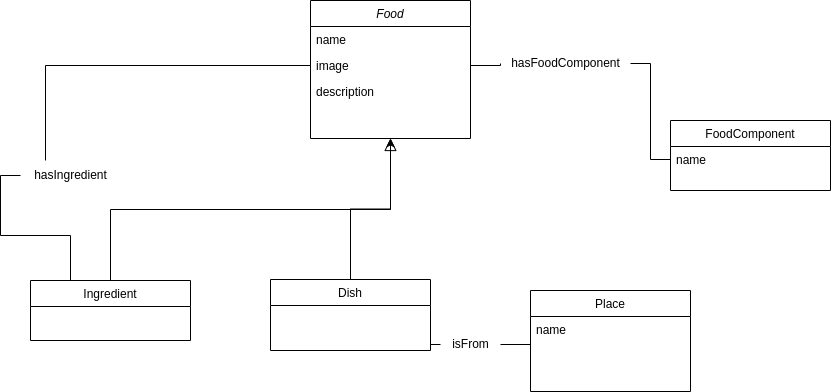

The diagram above was exported from draw.io. Its source (the exported page's mxGraphModel, read from the mxfile embedded in the PNG):
<mxGraphModel dx="1434" dy="793" grid="1" gridSize="10" guides="1" tooltips="1" connect="1" arrows="1" fold="1" page="1" pageScale="1" pageWidth="827" pageHeight="1169" math="0" shadow="0">
  <root>
    <mxCell id="WIyWlLk6GJQsqaUBKTNV-0" />
    <mxCell id="WIyWlLk6GJQsqaUBKTNV-1" parent="WIyWlLk6GJQsqaUBKTNV-0" />
    <mxCell id="zkfFHV4jXpPFQw0GAbJ--0" value="Food" style="swimlane;fontStyle=2;align=center;verticalAlign=top;childLayout=stackLayout;horizontal=1;startSize=26;horizontalStack=0;resizeParent=1;resizeLast=0;collapsible=1;marginBottom=0;rounded=0;shadow=0;strokeWidth=1;" parent="WIyWlLk6GJQsqaUBKTNV-1" vertex="1">
      <mxGeometry x="400" y="80" width="160" height="138" as="geometry">
        <mxRectangle x="230" y="140" width="160" height="26" as="alternateBounds" />
      </mxGeometry>
    </mxCell>
    <mxCell id="zkfFHV4jXpPFQw0GAbJ--1" value="name" style="text;align=left;verticalAlign=top;spacingLeft=4;spacingRight=4;overflow=hidden;rotatable=0;points=[[0,0.5],[1,0.5]];portConstraint=eastwest;" parent="zkfFHV4jXpPFQw0GAbJ--0" vertex="1">
      <mxGeometry y="26" width="160" height="26" as="geometry" />
    </mxCell>
    <mxCell id="zkfFHV4jXpPFQw0GAbJ--2" value="image" style="text;align=left;verticalAlign=top;spacingLeft=4;spacingRight=4;overflow=hidden;rotatable=0;points=[[0,0.5],[1,0.5]];portConstraint=eastwest;rounded=0;shadow=0;html=0;" parent="zkfFHV4jXpPFQw0GAbJ--0" vertex="1">
      <mxGeometry y="52" width="160" height="26" as="geometry" />
    </mxCell>
    <mxCell id="6ncm2-6PJLIe14_bJt75-17" value="description" style="text;align=left;verticalAlign=top;spacingLeft=4;spacingRight=4;overflow=hidden;rotatable=0;points=[[0,0.5],[1,0.5]];portConstraint=eastwest;rounded=0;shadow=0;html=0;" parent="zkfFHV4jXpPFQw0GAbJ--0" vertex="1">
      <mxGeometry y="78" width="160" height="26" as="geometry" />
    </mxCell>
    <mxCell id="zkfFHV4jXpPFQw0GAbJ--6" value="Ingredient" style="swimlane;fontStyle=0;align=center;verticalAlign=top;childLayout=stackLayout;horizontal=1;startSize=26;horizontalStack=0;resizeParent=1;resizeLast=0;collapsible=1;marginBottom=0;rounded=0;shadow=0;strokeWidth=1;" parent="WIyWlLk6GJQsqaUBKTNV-1" vertex="1">
      <mxGeometry x="120" y="360" width="160" height="60" as="geometry">
        <mxRectangle x="130" y="380" width="160" height="26" as="alternateBounds" />
      </mxGeometry>
    </mxCell>
    <mxCell id="zkfFHV4jXpPFQw0GAbJ--12" value="" style="endArrow=block;endSize=10;endFill=0;shadow=0;strokeWidth=1;rounded=0;curved=0;edgeStyle=elbowEdgeStyle;elbow=vertical;" parent="WIyWlLk6GJQsqaUBKTNV-1" source="zkfFHV4jXpPFQw0GAbJ--6" target="zkfFHV4jXpPFQw0GAbJ--0" edge="1">
      <mxGeometry width="160" relative="1" as="geometry">
        <mxPoint x="200" y="203" as="sourcePoint" />
        <mxPoint x="200" y="203" as="targetPoint" />
      </mxGeometry>
    </mxCell>
    <mxCell id="zkfFHV4jXpPFQw0GAbJ--13" value="FoodComponent" style="swimlane;fontStyle=0;align=center;verticalAlign=top;childLayout=stackLayout;horizontal=1;startSize=26;horizontalStack=0;resizeParent=1;resizeLast=0;collapsible=1;marginBottom=0;rounded=0;shadow=0;strokeWidth=1;" parent="WIyWlLk6GJQsqaUBKTNV-1" vertex="1">
      <mxGeometry x="760" y="200" width="160" height="70" as="geometry">
        <mxRectangle x="340" y="380" width="170" height="26" as="alternateBounds" />
      </mxGeometry>
    </mxCell>
    <mxCell id="zkfFHV4jXpPFQw0GAbJ--14" value="name" style="text;align=left;verticalAlign=top;spacingLeft=4;spacingRight=4;overflow=hidden;rotatable=0;points=[[0,0.5],[1,0.5]];portConstraint=eastwest;" parent="zkfFHV4jXpPFQw0GAbJ--13" vertex="1">
      <mxGeometry y="26" width="160" height="26" as="geometry" />
    </mxCell>
    <mxCell id="6ncm2-6PJLIe14_bJt75-3" style="edgeStyle=orthogonalEdgeStyle;rounded=0;orthogonalLoop=1;jettySize=auto;html=1;exitX=0.5;exitY=0;exitDx=0;exitDy=0;entryX=0.5;entryY=1;entryDx=0;entryDy=0;" parent="WIyWlLk6GJQsqaUBKTNV-1" source="zkfFHV4jXpPFQw0GAbJ--17" target="zkfFHV4jXpPFQw0GAbJ--0" edge="1">
      <mxGeometry relative="1" as="geometry" />
    </mxCell>
    <mxCell id="zkfFHV4jXpPFQw0GAbJ--17" value="Dish" style="swimlane;fontStyle=0;align=center;verticalAlign=top;childLayout=stackLayout;horizontal=1;startSize=26;horizontalStack=0;resizeParent=1;resizeLast=0;collapsible=1;marginBottom=0;rounded=0;shadow=0;strokeWidth=1;" parent="WIyWlLk6GJQsqaUBKTNV-1" vertex="1">
      <mxGeometry x="360" y="359" width="160" height="71" as="geometry">
        <mxRectangle x="550" y="140" width="160" height="26" as="alternateBounds" />
      </mxGeometry>
    </mxCell>
    <mxCell id="6ncm2-6PJLIe14_bJt75-1" style="edgeStyle=orthogonalEdgeStyle;rounded=0;orthogonalLoop=1;jettySize=auto;html=1;exitX=0;exitY=0.5;exitDx=0;exitDy=0;entryX=0.25;entryY=0;entryDx=0;entryDy=0;endArrow=none;endFill=0;" parent="WIyWlLk6GJQsqaUBKTNV-1" source="6ncm2-6PJLIe14_bJt75-2" target="zkfFHV4jXpPFQw0GAbJ--6" edge="1">
      <mxGeometry relative="1" as="geometry" />
    </mxCell>
    <mxCell id="6ncm2-6PJLIe14_bJt75-4" value="Place" style="swimlane;fontStyle=0;align=center;verticalAlign=top;childLayout=stackLayout;horizontal=1;startSize=26;horizontalStack=0;resizeParent=1;resizeLast=0;collapsible=1;marginBottom=0;rounded=0;shadow=0;strokeWidth=1;" parent="WIyWlLk6GJQsqaUBKTNV-1" vertex="1">
      <mxGeometry x="620" y="370" width="160" height="101" as="geometry">
        <mxRectangle x="550" y="140" width="160" height="26" as="alternateBounds" />
      </mxGeometry>
    </mxCell>
    <mxCell id="6ncm2-6PJLIe14_bJt75-5" value="name" style="text;align=left;verticalAlign=top;spacingLeft=4;spacingRight=4;overflow=hidden;rotatable=0;points=[[0,0.5],[1,0.5]];portConstraint=eastwest;" parent="6ncm2-6PJLIe14_bJt75-4" vertex="1">
      <mxGeometry y="26" width="160" height="26" as="geometry" />
    </mxCell>
    <mxCell id="6ncm2-6PJLIe14_bJt75-11" value="" style="edgeStyle=orthogonalEdgeStyle;rounded=0;orthogonalLoop=1;jettySize=auto;html=1;exitX=0;exitY=0.5;exitDx=0;exitDy=0;entryX=0.25;entryY=0;entryDx=0;entryDy=0;endArrow=none;endFill=0;" parent="WIyWlLk6GJQsqaUBKTNV-1" source="zkfFHV4jXpPFQw0GAbJ--2" target="6ncm2-6PJLIe14_bJt75-2" edge="1">
      <mxGeometry relative="1" as="geometry">
        <mxPoint x="400" y="145" as="sourcePoint" />
        <mxPoint x="160" y="360" as="targetPoint" />
      </mxGeometry>
    </mxCell>
    <mxCell id="6ncm2-6PJLIe14_bJt75-2" value="hasIngredient" style="text;html=1;align=center;verticalAlign=middle;resizable=0;points=[];autosize=1;strokeColor=none;fillColor=none;" parent="WIyWlLk6GJQsqaUBKTNV-1" vertex="1">
      <mxGeometry x="110" y="240" width="100" height="30" as="geometry" />
    </mxCell>
    <mxCell id="6ncm2-6PJLIe14_bJt75-12" style="edgeStyle=orthogonalEdgeStyle;rounded=0;orthogonalLoop=1;jettySize=auto;html=1;exitX=1;exitY=0.5;exitDx=0;exitDy=0;entryX=0;entryY=0.5;entryDx=0;entryDy=0;endArrow=none;endFill=0;" parent="WIyWlLk6GJQsqaUBKTNV-1" source="6ncm2-6PJLIe14_bJt75-9" edge="1">
      <mxGeometry relative="1" as="geometry">
        <mxPoint x="620" y="423.9999999999998" as="targetPoint" />
      </mxGeometry>
    </mxCell>
    <mxCell id="6ncm2-6PJLIe14_bJt75-13" value="" style="edgeStyle=orthogonalEdgeStyle;rounded=0;orthogonalLoop=1;jettySize=auto;html=1;exitX=1;exitY=0.5;exitDx=0;exitDy=0;entryX=0;entryY=0.5;entryDx=0;entryDy=0;endArrow=none;endFill=0;" parent="WIyWlLk6GJQsqaUBKTNV-1" target="6ncm2-6PJLIe14_bJt75-9" edge="1">
      <mxGeometry relative="1" as="geometry">
        <mxPoint x="520" y="423.9999999999998" as="sourcePoint" />
        <mxPoint x="620" y="424" as="targetPoint" />
      </mxGeometry>
    </mxCell>
    <mxCell id="6ncm2-6PJLIe14_bJt75-9" value="isFrom" style="text;html=1;align=center;verticalAlign=middle;resizable=0;points=[];autosize=1;strokeColor=none;fillColor=none;" parent="WIyWlLk6GJQsqaUBKTNV-1" vertex="1">
      <mxGeometry x="530" y="409" width="60" height="30" as="geometry" />
    </mxCell>
    <mxCell id="6ncm2-6PJLIe14_bJt75-14" style="edgeStyle=orthogonalEdgeStyle;rounded=0;orthogonalLoop=1;jettySize=auto;html=1;exitX=1;exitY=0.5;exitDx=0;exitDy=0;entryX=0;entryY=0.5;entryDx=0;entryDy=0;endArrow=none;endFill=0;" parent="WIyWlLk6GJQsqaUBKTNV-1" source="6ncm2-6PJLIe14_bJt75-15" target="zkfFHV4jXpPFQw0GAbJ--14" edge="1">
      <mxGeometry relative="1" as="geometry" />
    </mxCell>
    <mxCell id="6ncm2-6PJLIe14_bJt75-16" value="" style="edgeStyle=orthogonalEdgeStyle;rounded=0;orthogonalLoop=1;jettySize=auto;html=1;exitX=1;exitY=0.5;exitDx=0;exitDy=0;entryX=0;entryY=0.5;entryDx=0;entryDy=0;endArrow=none;endFill=0;" parent="WIyWlLk6GJQsqaUBKTNV-1" source="zkfFHV4jXpPFQw0GAbJ--2" target="6ncm2-6PJLIe14_bJt75-15" edge="1">
      <mxGeometry relative="1" as="geometry">
        <mxPoint x="560" y="145" as="sourcePoint" />
        <mxPoint x="667" y="209" as="targetPoint" />
      </mxGeometry>
    </mxCell>
    <mxCell id="6ncm2-6PJLIe14_bJt75-15" value="hasFoodComponent" style="text;html=1;align=center;verticalAlign=middle;resizable=0;points=[];autosize=1;strokeColor=none;fillColor=none;" parent="WIyWlLk6GJQsqaUBKTNV-1" vertex="1">
      <mxGeometry x="590" y="128" width="130" height="30" as="geometry" />
    </mxCell>
  </root>
</mxGraphModel>